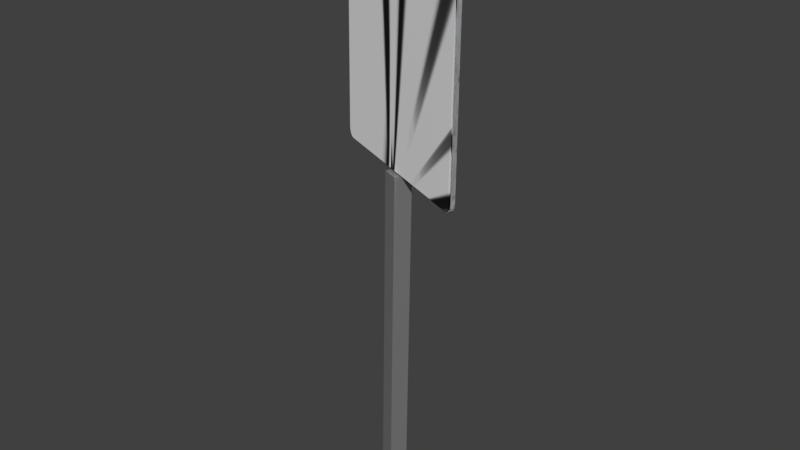 # Source: 35_mph_speed_limit_sign.blend  (saved by Blender 4.5.90; exported with 4.5.12 LTS)
import bpy
from mathutils import Matrix  # noqa: F401  (used for matrix-valued properties, if any)

bpy.ops.wm.read_factory_settings(use_empty=True)
scene = bpy.context.scene
scene.name = 'Scene'

# ---- collections
col_colecci_n_1 = bpy.data.collections.new('Colección 1'); scene.collection.children.link(col_colecci_n_1)

# ---- images (referenced by path relative to the original .blend; pixels are not part of the script)
import os
ASSET_DIR = os.environ.get("B2B_ASSET_DIR", "")  # directory of the original .blend (textures are referenced by path, not embedded)
HERE = os.path.dirname(os.path.abspath(__file__))  # packed textures are extracted next to this script under _unpacked/

def load_image(name, relpath, width, height, colorspace="sRGB"):
    """Load a texture the original file referenced (path relative to the .blend, or extracted next to this script)."""
    p = next((c for c in (os.path.join(HERE, relpath), os.path.join(ASSET_DIR, relpath)) if relpath and os.path.exists(c)), "")
    if p:
        img = bpy.data.images.load(p, check_existing=True)
        img.name = name
    else:  # same state as the original file: an image datablock whose file is absent (Cycles renders it pink)
        img = bpy.data.images.new(name, width, height)
        img.source = "FILE"
        img.filepath = "//" + (relpath or name)
    img.colorspace_settings.name = colorspace
    return img
img_35_mph_speed_limit_sign_unwrap_4888_png = load_image('35 mph speed limit sign unwrap 4888.png', '_unpacked/35_mph_speed_limit_sign_unwrap_4888.a032e5f9.png', 1024, 1024, 'sRGB')
img_senyal = load_image('senyal', '_unpacked/senyal.92052270.png', 1024, 1024, 'sRGB')
img_speed_png = load_image('speed.png', '_unpacked/speed.1a3af79b.png', 215, 259, 'sRGB')

# ---- materials (node trees are filled in below, after node groups)
mat_material = bpy.data.materials.new('Material')
mat_material.alpha_threshold = 0.0
mat_material.roughness = 0.5
mat_base = bpy.data.materials.new('base')
mat_speed_001 = bpy.data.materials.new('speed.001')
mat_speed = bpy.data.materials.new('speed')

# ---- material node trees
mat_material.use_nodes = True; mat_material.node_tree.nodes.clear()
_N = mat_material.node_tree.nodes; _L = mat_material.node_tree.links
n0 = _N.new('ShaderNodeOutputMaterial'); n0.name = 'Material Output'; n0.location = (300, 300)
n1 = _N.new('ShaderNodeTexImage'); n1.name = 'Image Texture'; n1.location = (-180, 300)
n1.width = 140
n1.image = img_35_mph_speed_limit_sign_unwrap_4888_png
n2 = _N.new('ShaderNodeTexImage'); n2.name = 'Imagen'; n2.location = (-457, 235)
n2.image = img_senyal
n3 = _N.new('ShaderNodeBsdfPrincipled'); n3.name = 'BSDF Principista'; n3.location = (8, 322)
n3.inputs[3].default_value = 1.0
n3.inputs[25].default_value = 0.4691
_L.new(n3.outputs[0], n0.inputs[0])
_L.new(n2.outputs[0], n3.inputs[0])
n0.is_active_output = True
mat_base.use_nodes = True; mat_base.node_tree.nodes.clear()
_N = mat_base.node_tree.nodes; _L = mat_base.node_tree.links
n0 = _N.new('ShaderNodeBsdfPrincipled'); n0.name = 'BSDF Principista'; n0.location = (-200, 100)
n0.inputs[0].default_value = (0.3852, 0.3852, 0.3852, 1.0)
n0.inputs[1].default_value = 0.6291
n1 = _N.new('ShaderNodeOutputMaterial'); n1.name = 'Material'; n1.location = (200, 100)
_L.new(n0.outputs[0], n1.inputs[0])
n1.is_active_output = True
mat_speed_001.use_nodes = True; mat_speed_001.node_tree.nodes.clear()
_N = mat_speed_001.node_tree.nodes; _L = mat_speed_001.node_tree.links
n0 = _N.new('ShaderNodeBsdfPrincipled'); n0.name = 'BSDF Principista'; n0.location = (-200, 100)
n1 = _N.new('ShaderNodeOutputMaterial'); n1.name = 'Material'; n1.location = (200, 100)
n2 = _N.new('ShaderNodeTexEnvironment'); n2.name = 'Imagen de entorno'; n2.location = (-519, 14)
n2.image = img_speed_png
_L.new(n0.outputs[0], n1.inputs[0])
_L.new(n2.outputs[0], n0.inputs[0])
n1.is_active_output = True
mat_speed.use_nodes = True; mat_speed.node_tree.nodes.clear()
_N = mat_speed.node_tree.nodes; _L = mat_speed.node_tree.links
n0 = _N.new('ShaderNodeBsdfPrincipled'); n0.name = 'BSDF Principista'; n0.location = (-200, 100)
n1 = _N.new('ShaderNodeOutputMaterial'); n1.name = 'Material'; n1.location = (200, 100)
n2 = _N.new('ShaderNodeTexEnvironment'); n2.name = 'Imagen de entorno'; n2.location = (-486, 112)
n2.image = img_speed_png
_L.new(n0.outputs[0], n1.inputs[0])
_L.new(n2.outputs[0], n0.inputs[0])
n1.is_active_output = True

# ---- world
world_world = bpy.data.worlds.new('World'); scene.world = world_world
world_world.color = (0.05088, 0.05088, 0.05088)
world_world.use_sun_shadow = False
world_world.sun_shadow_jitter_overblur = 0.0
world_world.cycles.sampling_method = 'MANUAL'

# ---- meshes
me_plane_001 = bpy.data.meshes.new('Plane.001')
me_plane_001.from_pydata([(-0.9241, -1.0, 0.0), (-1.0, -0.9241, 0.0), (-0.9531, -0.9942, 0.0), (-0.9778, -0.9778, 0.0), (-0.9942, -0.9531, 0.0), (0.9984, -0.9222, -0.002361), (0.9241, -1.0, 0.0), (0.9926, -0.9513, -0.002361), (0.9778, -0.9778, 0.0), (0.9531, -0.9942, 0.0), (-1.0, 0.9241, 0.0), (-0.9241, 1.0, 0.0), (-0.9942, 0.9531, 0.0), (-0.9778, 0.9778, 0.0), (-0.9531, 0.9942, 0.0), (0.9241, 1.0, 0.0), (1.0, 0.9241, 0.0), (0.9531, 0.9942, 0.0), (0.9778, 0.9778, 0.0), (0.9942, 0.9531, 0.0), (-1.0, -0.9241, 0.0459), (-0.9241, -1.0, 0.0459), (-0.9942, -0.9531, 0.0459), (-0.9778, -0.9778, 0.0459), (-0.9531, -0.9942, 0.0459), (0.9241, -1.0, 0.0459), (0.9984, -0.9222, 0.04354), (0.9531, -0.9942, 0.0459), (0.9778, -0.9778, 0.0459), (0.9926, -0.9513, 0.04354), (-0.9241, 1.0, 0.0459), (-1.0, 0.9241, 0.0459), (-0.9531, 0.9942, 0.0459), (-0.9778, 0.9778, 0.0459), (-0.9942, 0.9531, 0.0459), (1.0, 0.9241, 0.0459), (0.9241, 1.0, 0.0459), (0.9942, 0.9531, 0.0459), (0.9778, 0.9778, 0.0459), (0.9531, 0.9942, 0.0459)], [], [(0, 6, 25, 21), (5, 16, 35, 26), (15, 11, 30, 36), (0, 21, 24, 2), (2, 24, 23, 3), (3, 23, 22, 4), (4, 22, 20, 1), (30, 11, 14, 32), (32, 14, 13, 33), (33, 13, 12, 34), (34, 12, 10, 31), (35, 16, 19, 37), (37, 19, 18, 38), (38, 18, 17, 39), (39, 17, 15, 36), (5, 26, 29, 7), (7, 29, 28, 8), (8, 28, 27, 9), (9, 27, 25, 6), (10, 1, 20, 31)])
_uv = me_plane_001.uv_layers.new(name='UVMap')
_uv.uv.foreach_set('vector', [0.9593, 0.02195, 0.9593, 0.2211, 0.9469, 0.2211, 0.9469, 0.02195, 0.6647, 0.2196, 0.6653, 0.02168, 0.6778, 0.02168, 0.6771, 0.2196, 0.7716, 0.02195, 0.7716, 0.2211, 0.7592, 0.2211, 0.7592, 0.02195, 0.9593, 0.02195, 0.9469, 0.02195, 0.9469, 0.01882, 0.9593, 0.01882, 0.9593, 0.01882, 0.9469, 0.01882, 0.9469, 0.01616, 0.9593, 0.01616, 0.8655, 0.2269, 0.853, 0.2269, 0.853, 0.2242, 0.8655, 0.2242, 0.8655, 0.2242, 0.853, 0.2242, 0.853, 0.2211, 0.8655, 0.2211, 0.7592, 0.2211, 0.7716, 0.2211, 0.7716, 0.2242, 0.7592, 0.2242, 0.7592, 0.2242, 0.7716, 0.2242, 0.7716, 0.2269, 0.7592, 0.2269, 0.853, 0.01616, 0.8655, 0.01616, 0.8655, 0.01882, 0.853, 0.01882, 0.853, 0.01882, 0.8655, 0.01882, 0.8655, 0.02195, 0.853, 0.02195, 0.6778, 0.02168, 0.6653, 0.02168, 0.6653, 0.01862, 0.6778, 0.01862, 0.6778, 0.01862, 0.6653, 0.01862, 0.6653, 0.01616, 0.6778, 0.01616, 0.7592, 0.01616, 0.7716, 0.01616, 0.7716, 0.01882, 0.7592, 0.01882, 0.7592, 0.01882, 0.7716, 0.01882, 0.7716, 0.02195, 0.7592, 0.02195, 0.6647, 0.2196, 0.6771, 0.2196, 0.6771, 0.2228, 0.6647, 0.2228, 0.6647, 0.2228, 0.6771, 0.2228, 0.6778, 0.2258, 0.6653, 0.2258, 0.9593, 0.2269, 0.9469, 0.2269, 0.9469, 0.2242, 0.9593, 0.2242, 0.9593, 0.2242, 0.9469, 0.2242, 0.9469, 0.2211, 0.9593, 0.2211, 0.8655, 0.02195, 0.8655, 0.2211, 0.853, 0.2211, 0.853, 0.02195])
me_plane_001.materials.append(mat_material)
me_plane_001.use_remesh_preserve_volume = False
me_plane_001.use_remesh_preserve_attributes = False
me_plane_001.use_mirror_vertex_groups = False
me_plane_001.update()
me_plane_002 = bpy.data.meshes.new('Plane.002')
me_plane_002.from_pydata([(-0.1328, -3.878, -0.001914), (-0.1078, -1.002, -0.001914), (-0.1328, -3.878, -0.1868), (-0.1078, -1.002, -0.1868), (0.05204, -3.878, -0.001914), (0.07706, -1.002, -0.001914), (0.05204, -3.878, -0.1868), (0.07706, -1.002, -0.1868)], [], [(0, 1, 3, 2), (2, 3, 7, 6), (6, 7, 5, 4), (4, 5, 1, 0), (2, 6, 4, 0), (7, 3, 1, 5)])
_uv = me_plane_002.uv_layers.new(name='UVMap')
_uv.uv.foreach_set('vector', [0.2829, 0.9838, 0.2829, 0.5118, 0.333, 0.5118, 0.333, 0.9838, 0.3855, 0.5118, 0.3855, 0.9838, 0.3353, 0.9838, 0.3353, 0.5118, 0.4353, 0.9814, 0.4353, 0.5118, 0.4855, 0.5118, 0.4855, 0.9814, 0.435, 0.5108, 0.435, 0.9829, 0.3848, 0.9829, 0.3848, 0.5108, 0.8093, 0.3114, 0.8093, 0.3313, 0.7592, 0.3313, 0.7592, 0.3114, 0.7592, 0.2592, 0.8093, 0.2592, 0.8093, 0.2791, 0.7592, 0.2791])
me_plane_002.materials.append(mat_base)
me_plane_002.use_remesh_preserve_volume = False
me_plane_002.use_remesh_preserve_attributes = False
me_plane_002.use_mirror_vertex_groups = False
me_plane_002.update()
me_plane_003 = bpy.data.meshes.new('Plane.003')
me_plane_003.from_pydata([(-1.0, -0.9241, 0.0459), (-0.9241, -1.0, 0.0459), (-0.9942, -0.9531, 0.0459), (-0.9778, -0.9778, 0.0459), (-0.9531, -0.9942, 0.0459), (0.9241, -1.0, 0.0459), (0.9984, -0.9222, 0.04354), (0.9531, -0.9942, 0.0459), (0.9778, -0.9778, 0.0459), (0.9926, -0.9513, 0.04354), (-0.9241, 1.0, 0.0459), (-1.0, 0.9241, 0.0459), (-0.9531, 0.9942, 0.0459), (-0.9778, 0.9778, 0.0459), (-0.9942, 0.9531, 0.0459), (1.0, 0.9241, 0.0459), (0.9241, 1.0, 0.0459), (0.9942, 0.9531, 0.0459), (0.9778, 0.9778, 0.0459), (0.9531, 0.9942, 0.0459)], [], [(0, 2, 3, 4, 1, 5, 7, 8, 9, 6, 15, 17, 18, 19, 16, 10, 12, 13, 14, 11)])
_uv = me_plane_003.uv_layers.new(name='UVMap')
_uv.uv.foreach_set('vector', [1.0, 0.962, 0.9971, 0.9766, 0.9889, 0.9889, 0.9766, 0.9971, 0.962, 1.0, 0.03796, 1.0, 0.02343, 0.9971, 0.01112, 0.9889, 0.003683, 0.9756, 0.0007938, 0.9611, -3.704e-08, 0.03796, 0.00289, 0.02343, 0.01112, 0.01112, 0.02343, 0.00289, 0.03796, 8.102e-09, 0.962, -1.948e-08, 0.9766, 0.00289, 0.9889, 0.01112, 0.9971, 0.02343, 1.0, 0.03796])
me_plane_003.materials.append(mat_speed_001)
me_plane_003.use_remesh_preserve_volume = False
me_plane_003.use_remesh_preserve_attributes = False
me_plane_003.use_mirror_vertex_groups = False
me_plane_003.update()
me_plane_004 = bpy.data.meshes.new('Plane.004')
me_plane_004.from_pydata([(-0.9241, -1.0, 0.0), (-1.0, -0.9241, 0.0), (-0.9531, -0.9942, 0.0), (-0.9778, -0.9778, 0.0), (-0.9942, -0.9531, 0.0), (0.9984, -0.9222, -0.002361), (0.9241, -1.0, 0.0), (0.9926, -0.9513, -0.002361), (0.9778, -0.9778, 0.0), (0.9531, -0.9942, 0.0), (-1.0, 0.9241, 0.0), (-0.9241, 1.0, 0.0), (-0.9942, 0.9531, 0.0), (-0.9778, 0.9778, 0.0), (-0.9531, 0.9942, 0.0), (0.9241, 1.0, 0.0), (1.0, 0.9241, 0.0), (0.9531, 0.9942, 0.0), (0.9778, 0.9778, 0.0), (0.9942, 0.9531, 0.0)], [], [(0, 2, 3, 4, 1, 10, 12, 13, 14, 11, 15, 17, 18, 19, 16, 5, 7, 8, 9, 6)])
_uv = me_plane_004.uv_layers.new(name='UVMap')
_uv.uv.foreach_set('vector', [0.03796, 1.0, 0.02343, 0.9971, 0.01112, 0.9889, 0.00289, 0.9766, 8.161e-09, 0.962, 7.67e-09, 0.03796, 0.00289, 0.02343, 0.01112, 0.01112, 0.02343, 0.00289, 0.03796, -3.704e-08, 0.962, -3.926e-08, 0.9766, 0.00289, 0.9889, 0.01112, 0.9971, 0.02343, 1.0, 0.03796, 0.9992, 0.9611, 0.9963, 0.9756, 0.9889, 0.9889, 0.9766, 0.9971, 0.962, 1.0])
me_plane_004.materials.append(mat_speed)
me_plane_004.use_remesh_preserve_volume = False
me_plane_004.use_remesh_preserve_attributes = False
me_plane_004.use_mirror_vertex_groups = False
me_plane_004.update()

# ---- objects
ob_plane = bpy.data.objects.new('Plane', me_plane_001)
ob_plane_001 = bpy.data.objects.new('Plane.001', me_plane_002)
ob_plane_002 = bpy.data.objects.new('Plane.002', me_plane_003)
ob_plane_003 = bpy.data.objects.new('Plane.003', me_plane_004)

# ---- transforms, parenting, visibility, modifiers, constraints
ob_plane.location = (0.162, 0.03027, 3.266)
ob_plane.rotation_euler = (1.56, 0.001849, -0.3982)
ob_plane.scale = (1.972, 2.508, 1.972)
ob_plane.lineart.crease_threshold = 0.0
ob_plane_001.location = (0.07596, -0.1743, 3.268)
ob_plane_001.rotation_euler = (1.56, 0.001849, -0.3982)
ob_plane_001.scale = (1.972, 2.508, 1.972)
ob_plane_001.lineart.crease_threshold = 0.0
ob_plane_002.location = (0.1469, 0.01942, 3.291)
ob_plane_002.rotation_euler = (1.56, 0.001849, -0.3982)
ob_plane_002.scale = (1.972, 2.508, 1.972)
ob_plane_002.lineart.crease_threshold = 0.0
ob_plane_003.location = (0.162, 0.03027, 3.266)
ob_plane_003.rotation_euler = (1.56, 0.001849, -0.3982)
ob_plane_003.scale = (1.972, 2.508, 1.972)
ob_plane_003.lineart.crease_threshold = 0.0

# ---- collection membership
col_colecci_n_1.objects.link(ob_plane)
col_colecci_n_1.objects.link(ob_plane_001)
col_colecci_n_1.objects.link(ob_plane_002)
col_colecci_n_1.objects.link(ob_plane_003)

# ---- scene / render settings (as saved in the file)
scene.frame_start = 1; scene.frame_end = 250; scene.frame_set(1)
scene.render.engine = 'CYCLES'
scene.render.resolution_percentage = 50
scene.render.dither_intensity = 0.0
scene.cycles.use_denoising = False
scene.cycles.samples = 128
scene.cycles.sampling_pattern = 'TABULATED_SOBOL'
scene.cycles.use_adaptive_sampling = False
scene.cycles.use_light_tree = False
scene.cycles.blur_glossy = 0.0
scene.cycles.sample_clamp_indirect = 0.0
scene.cycles.bake_type = 'DIFFUSE'
scene.view_settings.view_transform = 'Standard'
bpy.context.view_layer.update()

# ---- added for rendering (the .blend has no active camera and no usable light): camera, sun
cam_auto = bpy.data.cameras.new('AutoCamera')
cam_auto.lens = 50.0
cam_auto.sensor_width = 36.0
cam_auto.clip_end = 1000.0
ob_auto_camera = bpy.data.objects.new('AutoCamera', cam_auto)
scene.collection.objects.link(ob_auto_camera)
ob_auto_camera.location = (12.0972, -14.366, 9.23796)
ob_auto_camera.rotation_euler = (1.09748, -7.21219e-08, 0.694738)
scene.camera = ob_auto_camera
light_auto_sun = bpy.data.lights.new('AutoSun', 'SUN')
light_auto_sun.energy = 3.0
light_auto_sun.angle = 0.0523599
ob_auto_sun = bpy.data.objects.new('AutoSun', light_auto_sun)
scene.collection.objects.link(ob_auto_sun)
ob_auto_sun.rotation_euler = (0.872665, 0.174533, 0.523599)
bpy.context.view_layer.update()
